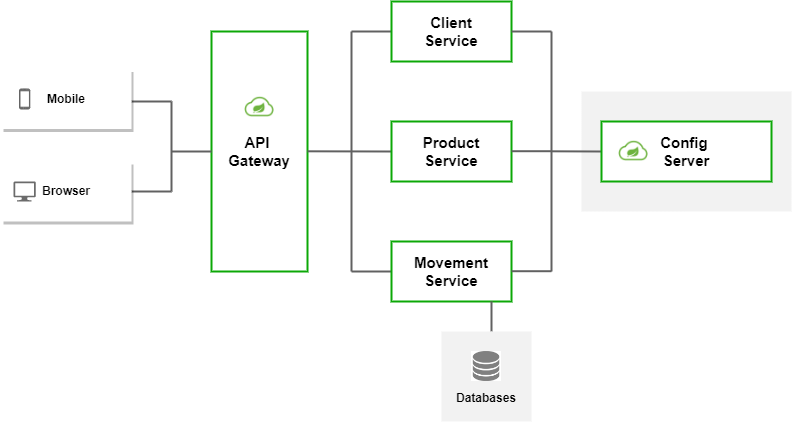

The diagram above was exported from draw.io. Its source (the exported page's mxGraphModel, read from the mxfile embedded in the PNG):
<mxGraphModel dx="1422" dy="754" grid="1" gridSize="10" guides="1" tooltips="1" connect="1" arrows="1" fold="1" page="1" pageScale="1" pageWidth="827" pageHeight="1169" math="0" shadow="0">
  <root>
    <mxCell id="0" />
    <mxCell id="1" parent="0" />
    <mxCell id="2rJhH5CuNoOQNSvG17z3-26" value="" style="rounded=0;whiteSpace=wrap;html=1;shadow=0;strokeColor=none;strokeWidth=2;fillColor=#F2F2F2;gradientColor=none;" parent="1" vertex="1">
      <mxGeometry x="790" y="220" width="210" height="120" as="geometry" />
    </mxCell>
    <mxCell id="2rJhH5CuNoOQNSvG17z3-1" value="&lt;span style=&quot;font-size: 15px; font-weight: 700;&quot;&gt;API &lt;br&gt;Gateway&lt;/span&gt;" style="rounded=0;whiteSpace=wrap;html=1;fillColor=none;strokeColor=#0CA807;strokeWidth=2;" parent="1" vertex="1">
      <mxGeometry x="420" y="160" width="96" height="240" as="geometry" />
    </mxCell>
    <mxCell id="2rJhH5CuNoOQNSvG17z3-3" value="" style="shape=image;verticalLabelPosition=bottom;labelBackgroundColor=default;verticalAlign=top;aspect=fixed;imageAspect=0;image=data:image/png,(base64 omitted: 7264 chars);" parent="1" vertex="1">
      <mxGeometry x="446" y="213.5" width="44" height="44" as="geometry" />
    </mxCell>
    <mxCell id="2rJhH5CuNoOQNSvG17z3-4" value="" style="endArrow=none;html=1;rounded=0;entryX=0;entryY=0.5;entryDx=0;entryDy=0;strokeColor=#616161;strokeWidth=2;" parent="1" target="2rJhH5CuNoOQNSvG17z3-1" edge="1">
      <mxGeometry width="50" height="50" relative="1" as="geometry">
        <mxPoint x="380" y="280" as="sourcePoint" />
        <mxPoint x="420" y="250" as="targetPoint" />
      </mxGeometry>
    </mxCell>
    <mxCell id="2rJhH5CuNoOQNSvG17z3-5" value="" style="endArrow=none;html=1;rounded=0;strokeColor=#616161;strokeWidth=2;" parent="1" edge="1">
      <mxGeometry width="50" height="50" relative="1" as="geometry">
        <mxPoint x="380" y="320" as="sourcePoint" />
        <mxPoint x="380" y="230" as="targetPoint" />
      </mxGeometry>
    </mxCell>
    <mxCell id="2rJhH5CuNoOQNSvG17z3-6" value="" style="endArrow=none;html=1;rounded=0;strokeColor=#616161;strokeWidth=2;" parent="1" edge="1">
      <mxGeometry width="50" height="50" relative="1" as="geometry">
        <mxPoint x="340" y="230" as="sourcePoint" />
        <mxPoint x="380" y="230" as="targetPoint" />
      </mxGeometry>
    </mxCell>
    <mxCell id="2rJhH5CuNoOQNSvG17z3-7" value="" style="endArrow=none;html=1;rounded=0;strokeColor=#616161;strokeWidth=2;" parent="1" edge="1">
      <mxGeometry width="50" height="50" relative="1" as="geometry">
        <mxPoint x="340" y="320" as="sourcePoint" />
        <mxPoint x="380" y="320" as="targetPoint" />
      </mxGeometry>
    </mxCell>
    <mxCell id="2rJhH5CuNoOQNSvG17z3-8" value="&lt;b&gt;Mobile&lt;/b&gt;" style="rounded=0;whiteSpace=wrap;html=1;strokeColor=none;strokeWidth=2;fillColor=default;gradientColor=none;shadow=1;" parent="1" vertex="1">
      <mxGeometry x="210" y="197.5" width="130" height="60" as="geometry" />
    </mxCell>
    <mxCell id="2rJhH5CuNoOQNSvG17z3-9" value="&lt;b&gt;Browser&lt;/b&gt;" style="rounded=0;whiteSpace=wrap;html=1;strokeColor=none;strokeWidth=2;fillColor=default;gradientColor=none;shadow=1;" parent="1" vertex="1">
      <mxGeometry x="210" y="290" width="130" height="60" as="geometry" />
    </mxCell>
    <mxCell id="2rJhH5CuNoOQNSvG17z3-10" value="" style="endArrow=none;html=1;rounded=0;strokeColor=#616161;strokeWidth=2;" parent="1" edge="1">
      <mxGeometry width="50" height="50" relative="1" as="geometry">
        <mxPoint x="516" y="279.8" as="sourcePoint" />
        <mxPoint x="600" y="280" as="targetPoint" />
      </mxGeometry>
    </mxCell>
    <mxCell id="2rJhH5CuNoOQNSvG17z3-11" value="" style="endArrow=none;html=1;rounded=0;strokeColor=#616161;strokeWidth=2;" parent="1" edge="1">
      <mxGeometry width="50" height="50" relative="1" as="geometry">
        <mxPoint x="560" y="400" as="sourcePoint" />
        <mxPoint x="560" y="160" as="targetPoint" />
      </mxGeometry>
    </mxCell>
    <mxCell id="2rJhH5CuNoOQNSvG17z3-12" value="" style="endArrow=none;html=1;rounded=0;strokeColor=#616161;strokeWidth=2;" parent="1" edge="1">
      <mxGeometry width="50" height="50" relative="1" as="geometry">
        <mxPoint x="560" y="160" as="sourcePoint" />
        <mxPoint x="600" y="160" as="targetPoint" />
      </mxGeometry>
    </mxCell>
    <mxCell id="2rJhH5CuNoOQNSvG17z3-14" value="" style="endArrow=none;html=1;rounded=0;strokeColor=#616161;strokeWidth=2;" parent="1" edge="1">
      <mxGeometry width="50" height="50" relative="1" as="geometry">
        <mxPoint x="559.9999999999999" y="400" as="sourcePoint" />
        <mxPoint x="599.9999999999999" y="400" as="targetPoint" />
      </mxGeometry>
    </mxCell>
    <mxCell id="2rJhH5CuNoOQNSvG17z3-15" value="&lt;span style=&quot;font-size: 15px;&quot;&gt;&lt;b&gt;Client&lt;br&gt;Service&lt;br&gt;&lt;/b&gt;&lt;/span&gt;" style="rounded=0;whiteSpace=wrap;html=1;fillColor=none;strokeColor=#0CA807;strokeWidth=2;" parent="1" vertex="1">
      <mxGeometry x="600" y="130" width="120" height="60" as="geometry" />
    </mxCell>
    <mxCell id="2rJhH5CuNoOQNSvG17z3-16" value="&lt;span style=&quot;font-size: 15px;&quot;&gt;&lt;b&gt;Product&lt;br&gt;Service&lt;br&gt;&lt;/b&gt;&lt;/span&gt;" style="rounded=0;whiteSpace=wrap;html=1;fillColor=none;strokeColor=#0CA807;strokeWidth=2;" parent="1" vertex="1">
      <mxGeometry x="600" y="250" width="120" height="60" as="geometry" />
    </mxCell>
    <mxCell id="2rJhH5CuNoOQNSvG17z3-17" value="&lt;span style=&quot;font-size: 15px;&quot;&gt;&lt;b&gt;Movement&lt;br&gt;Service&lt;br&gt;&lt;/b&gt;&lt;/span&gt;" style="rounded=0;whiteSpace=wrap;html=1;fillColor=none;strokeColor=#0CA807;strokeWidth=2;" parent="1" vertex="1">
      <mxGeometry x="600" y="370" width="120" height="60" as="geometry" />
    </mxCell>
    <mxCell id="2rJhH5CuNoOQNSvG17z3-18" value="" style="endArrow=none;html=1;rounded=0;strokeColor=#616161;strokeWidth=2;" parent="1" edge="1">
      <mxGeometry width="50" height="50" relative="1" as="geometry">
        <mxPoint x="760" y="400" as="sourcePoint" />
        <mxPoint x="760" y="160" as="targetPoint" />
      </mxGeometry>
    </mxCell>
    <mxCell id="2rJhH5CuNoOQNSvG17z3-19" value="" style="endArrow=none;html=1;rounded=0;strokeColor=#616161;strokeWidth=2;" parent="1" edge="1">
      <mxGeometry width="50" height="50" relative="1" as="geometry">
        <mxPoint x="720" y="160" as="sourcePoint" />
        <mxPoint x="760" y="160" as="targetPoint" />
      </mxGeometry>
    </mxCell>
    <mxCell id="2rJhH5CuNoOQNSvG17z3-20" value="" style="endArrow=none;html=1;rounded=0;strokeColor=#616161;strokeWidth=2;" parent="1" edge="1">
      <mxGeometry width="50" height="50" relative="1" as="geometry">
        <mxPoint x="720" y="279.71" as="sourcePoint" />
        <mxPoint x="760" y="279.71" as="targetPoint" />
      </mxGeometry>
    </mxCell>
    <mxCell id="2rJhH5CuNoOQNSvG17z3-21" value="" style="endArrow=none;html=1;rounded=0;strokeColor=#616161;strokeWidth=2;" parent="1" edge="1">
      <mxGeometry width="50" height="50" relative="1" as="geometry">
        <mxPoint x="720" y="399.71000000000004" as="sourcePoint" />
        <mxPoint x="760" y="399.71000000000004" as="targetPoint" />
      </mxGeometry>
    </mxCell>
    <mxCell id="2rJhH5CuNoOQNSvG17z3-22" value="" style="endArrow=none;html=1;rounded=0;strokeColor=#616161;strokeWidth=2;entryX=0;entryY=0.5;entryDx=0;entryDy=0;" parent="1" target="2rJhH5CuNoOQNSvG17z3-23" edge="1">
      <mxGeometry width="50" height="50" relative="1" as="geometry">
        <mxPoint x="760" y="279.8" as="sourcePoint" />
        <mxPoint x="800" y="279.8" as="targetPoint" />
      </mxGeometry>
    </mxCell>
    <mxCell id="2rJhH5CuNoOQNSvG17z3-23" value="&lt;span style=&quot;font-size: 15px;&quot;&gt;&lt;b&gt;Config &lt;br&gt;Server&lt;br&gt;&lt;/b&gt;&lt;/span&gt;" style="rounded=0;whiteSpace=wrap;html=1;fillColor=default;strokeColor=#0CA807;strokeWidth=2;" parent="1" vertex="1">
      <mxGeometry x="810" y="250" width="170" height="60" as="geometry" />
    </mxCell>
    <mxCell id="2rJhH5CuNoOQNSvG17z3-27" value="" style="verticalLabelPosition=bottom;verticalAlign=top;html=1;shadow=0;dashed=0;strokeWidth=1;shape=mxgraph.android.phone2;strokeColor=#636363;fillColor=#6B6B6B;gradientColor=none;" parent="1" vertex="1">
      <mxGeometry x="228.04000000000002" y="217.5" width="10.26" height="20" as="geometry" />
    </mxCell>
    <mxCell id="2rJhH5CuNoOQNSvG17z3-28" value="" style="verticalLabelPosition=bottom;html=1;verticalAlign=top;align=center;strokeColor=none;fillColor=#6B6B6B;shape=mxgraph.azure.computer;pointerEvents=1;shadow=0;" parent="1" vertex="1">
      <mxGeometry x="222.06" y="310" width="22.22" height="20" as="geometry" />
    </mxCell>
    <mxCell id="2rJhH5CuNoOQNSvG17z3-29" value="" style="endArrow=none;html=1;rounded=0;strokeColor=#616161;strokeWidth=2;" parent="1" edge="1">
      <mxGeometry width="50" height="50" relative="1" as="geometry">
        <mxPoint x="700" y="460" as="sourcePoint" />
        <mxPoint x="700" y="430" as="targetPoint" />
      </mxGeometry>
    </mxCell>
    <mxCell id="2rJhH5CuNoOQNSvG17z3-31" value="&lt;b&gt;&lt;br&gt;&lt;br&gt;&lt;br&gt;Databases&lt;/b&gt;" style="rounded=0;whiteSpace=wrap;html=1;shadow=0;strokeColor=none;strokeWidth=2;fillColor=#F2F2F2;gradientColor=none;" parent="1" vertex="1">
      <mxGeometry x="650" y="460" width="90" height="90" as="geometry" />
    </mxCell>
    <mxCell id="2rJhH5CuNoOQNSvG17z3-33" value="" style="shape=image;verticalLabelPosition=bottom;labelBackgroundColor=default;verticalAlign=top;aspect=fixed;imageAspect=0;image=data:image/png,(base64 omitted: 5396 chars);" parent="1" vertex="1">
      <mxGeometry x="680" y="480" width="30" height="30" as="geometry" />
    </mxCell>
    <mxCell id="2rJhH5CuNoOQNSvG17z3-34" value="" style="shape=image;verticalLabelPosition=bottom;labelBackgroundColor=default;verticalAlign=top;aspect=fixed;imageAspect=0;image=data:image/png,(base64 omitted: 7264 chars);" parent="1" vertex="1">
      <mxGeometry x="820" y="257.5" width="44" height="44" as="geometry" />
    </mxCell>
  </root>
</mxGraphModel>